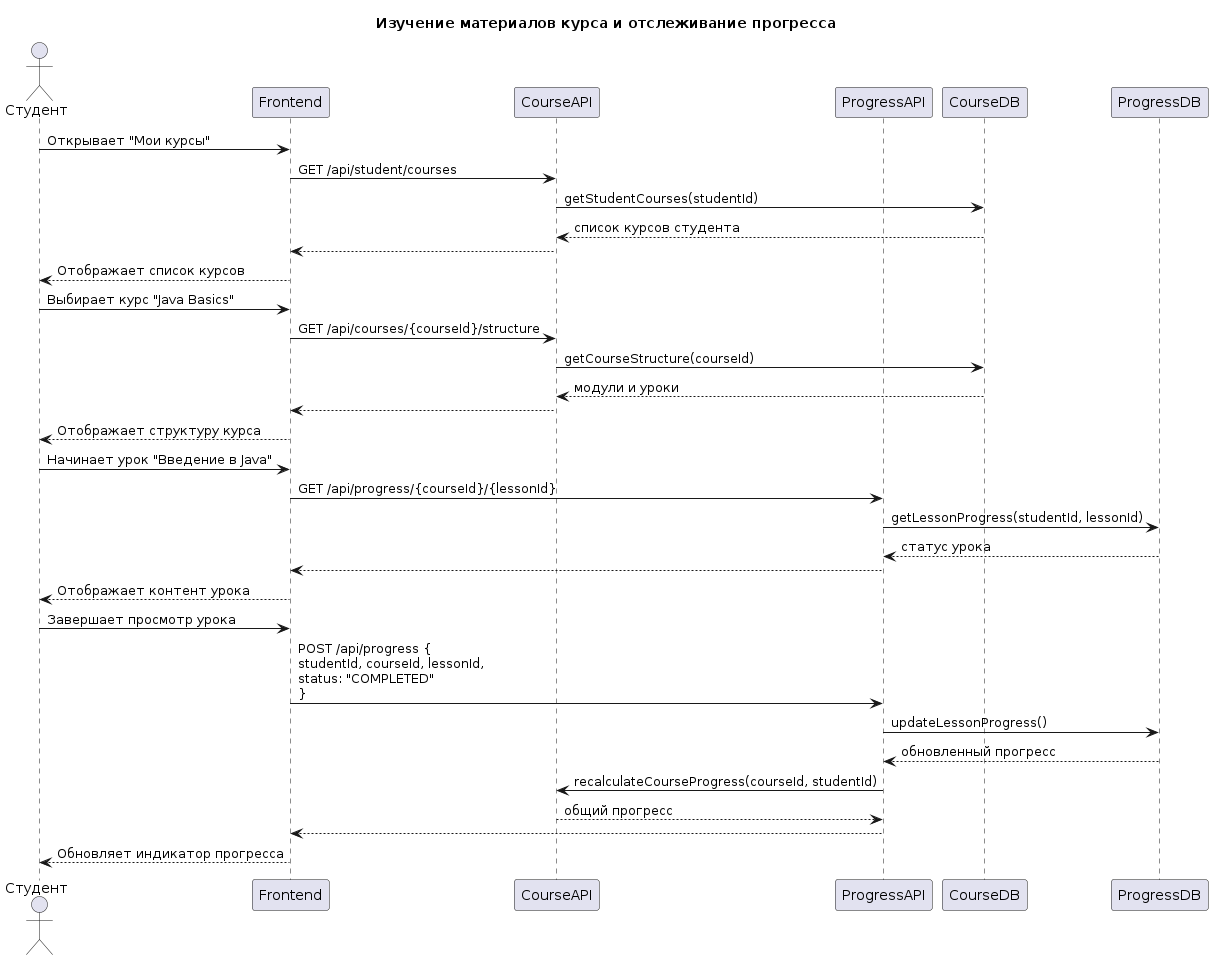

The diagram above was rendered by PlantUML. Its source (embedded in the PNG):
@startuml
title Изучение материалов курса и отслеживание прогресса

actor Студент
participant Frontend
participant CourseAPI
participant ProgressAPI
participant CourseDB
participant ProgressDB

Студент -> Frontend: Открывает "Мои курсы"
Frontend -> CourseAPI: GET /api/student/courses
CourseAPI -> CourseDB: getStudentCourses(studentId)
CourseDB --> CourseAPI: список курсов студента
CourseAPI --> Frontend: 
Frontend --> Студент: Отображает список курсов

Студент -> Frontend: Выбирает курс "Java Basics"
Frontend -> CourseAPI: GET /api/courses/{courseId}/structure
CourseAPI -> CourseDB: getCourseStructure(courseId)
CourseDB --> CourseAPI: модули и уроки
CourseAPI --> Frontend: 
Frontend --> Студент: Отображает структуру курса

Студент -> Frontend: Начинает урок "Введение в Java"
Frontend -> ProgressAPI: GET /api/progress/{courseId}/{lessonId}
ProgressAPI -> ProgressDB: getLessonProgress(studentId, lessonId)
ProgressDB --> ProgressAPI: статус урока
ProgressAPI --> Frontend: 
Frontend --> Студент: Отображает контент урока

Студент -> Frontend: Завершает просмотр урока
Frontend -> ProgressAPI: POST /api/progress {\nstudentId, courseId, lessonId,\nstatus: "COMPLETED"\n}
ProgressAPI -> ProgressDB: updateLessonProgress()
ProgressDB --> ProgressAPI: обновленный прогресс
ProgressAPI -> CourseAPI: recalculateCourseProgress(courseId, studentId)
CourseAPI --> ProgressAPI: общий прогресс
ProgressAPI --> Frontend: 
Frontend --> Студент: Обновляет индикатор прогресса
@enduml